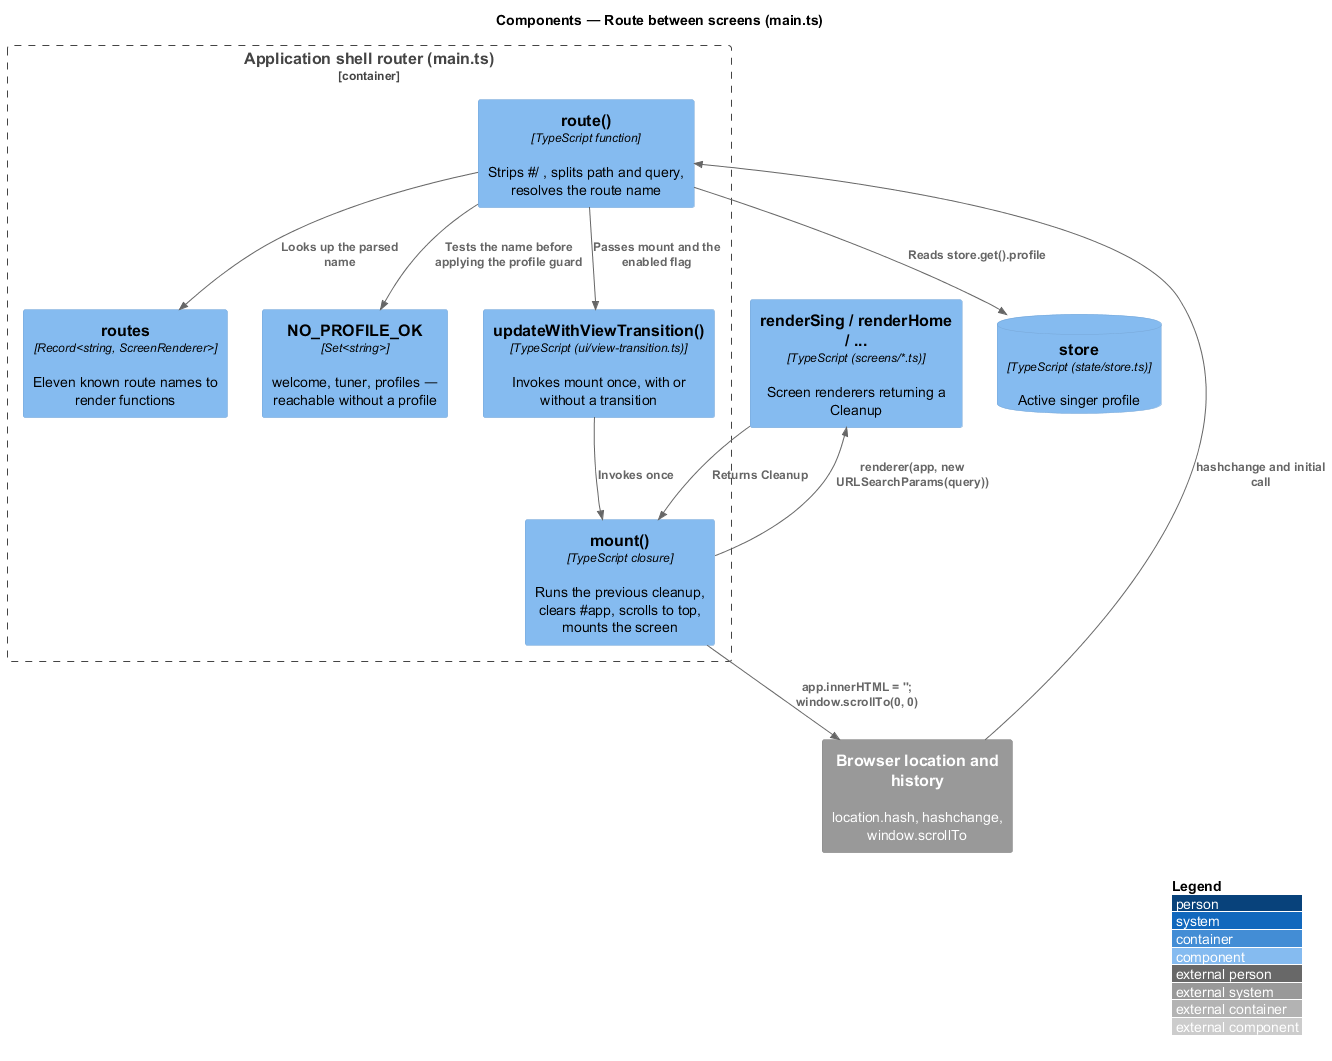

The diagram above was rendered by PlantUML. Its source (embedded in the PNG):
@startuml
!include <C4/C4_Component>
LAYOUT_WITH_LEGEND()
title Components — Route between screens (main.ts)

Container_Boundary(shell, "Application shell router (main.ts)") {
  Component(routefn, "route()", "TypeScript function", "Strips #/ , splits path and query, resolves the route name")
  Component(table, "routes", "Record<string, ScreenRenderer>", "Eleven known route names to render functions")
  Component(guard, "NO_PROFILE_OK", "Set<string>", "welcome, tuner, profiles — reachable without a profile")
  Component(mountfn, "mount()", "TypeScript closure", "Runs the previous cleanup, clears #app, scrolls to top, mounts the screen")
  Component(vt, "updateWithViewTransition()", "TypeScript (ui/view-transition.ts)", "Invokes mount once, with or without a transition")
}
ComponentDb(store, "store", "TypeScript (state/store.ts)", "Active singer profile")
Component(screen, "renderSing / renderHome / ...", "TypeScript (screens/*.ts)", "Screen renderers returning a Cleanup")
System_Ext(browser, "Browser location and history", "location.hash, hashchange, window.scrollTo")

Rel(browser, routefn, "hashchange and initial call")
Rel(routefn, table, "Looks up the parsed name")
Rel(routefn, guard, "Tests the name before applying the profile guard")
Rel(routefn, store, "Reads store.get().profile")
Rel(routefn, vt, "Passes mount and the enabled flag")
Rel(vt, mountfn, "Invokes once")
Rel(mountfn, browser, "app.innerHTML = ''; window.scrollTo(0, 0)")
Rel(mountfn, screen, "renderer(app, new URLSearchParams(query))")
Rel(screen, mountfn, "Returns Cleanup")
@enduml